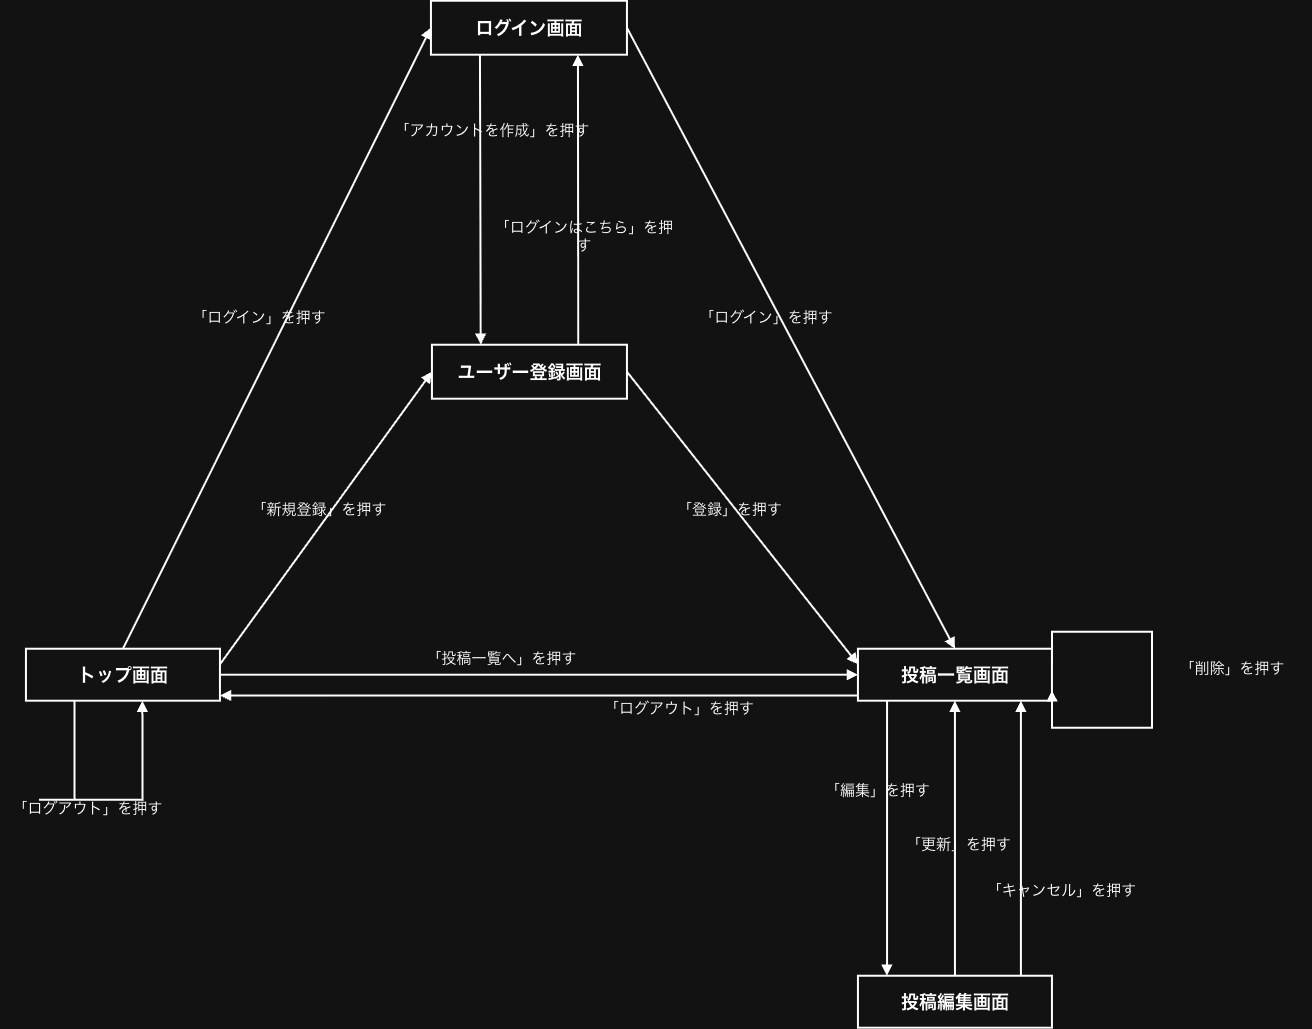

The diagram above was exported from draw.io. Its source (the exported page's mxGraphModel, read from the mxfile embedded in the PNG):
<mxGraphModel dx="2676" dy="1816" grid="1" gridSize="10" guides="1" tooltips="1" connect="1" arrows="1" fold="1" page="1" pageScale="1" pageWidth="1400" pageHeight="1100" math="0" shadow="0">
  <root>
    <mxCell id="0" />
    <mxCell id="1" parent="0" />
    <mxCell id="WBS6hyYLA74oA0iWByeZ-32" parent="1" style="rounded=0;whiteSpace=wrap;html=1;strokeWidth=2;fontSize=18;fontStyle=1;" value="トップ画面" vertex="1">
      <mxGeometry height="52" width="194" x="928.3529411764707" y="1148.8823529411766" as="geometry" />
    </mxCell>
    <mxCell id="WBS6hyYLA74oA0iWByeZ-33" parent="1" style="rounded=0;whiteSpace=wrap;html=1;strokeWidth=2;fontSize=18;fontStyle=1;" value="ログイン画面" vertex="1">
      <mxGeometry height="54" width="196" x="1333.3529411764707" y="500.8823529411766" as="geometry" />
    </mxCell>
    <mxCell id="WBS6hyYLA74oA0iWByeZ-34" parent="1" style="rounded=0;whiteSpace=wrap;html=1;strokeWidth=2;fontSize=18;fontStyle=1;" value="ユーザー登録画面" vertex="1">
      <mxGeometry height="54" width="195" x="1334.3529411764707" y="844.8823529411766" as="geometry" />
    </mxCell>
    <mxCell id="WBS6hyYLA74oA0iWByeZ-35" parent="1" style="rounded=0;whiteSpace=wrap;html=1;strokeWidth=2;fontSize=18;fontStyle=1;" value="投稿一覧画面" vertex="1">
      <mxGeometry height="52" width="194" x="1760.3529411764707" y="1148.8823529411766" as="geometry" />
    </mxCell>
    <mxCell id="WBS6hyYLA74oA0iWByeZ-36" parent="1" style="rounded=0;whiteSpace=wrap;html=1;strokeWidth=2;fontSize=18;fontStyle=1;" value="投稿編集画面" vertex="1">
      <mxGeometry height="52" width="194" x="1760.3529411764707" y="1475.8823529411766" as="geometry" />
    </mxCell>
    <mxCell id="WBS6hyYLA74oA0iWByeZ-37" parent="1" style="text;html=1;align=center;verticalAlign=middle;whiteSpace=wrap;rounded=0;fontSize=15;" value="「ログイン」を押す" vertex="1">
      <mxGeometry height="30" width="160" x="1081.3529411764707" y="801.8823529411766" as="geometry" />
    </mxCell>
    <mxCell id="WBS6hyYLA74oA0iWByeZ-38" parent="1" style="text;html=1;align=center;verticalAlign=middle;whiteSpace=wrap;rounded=0;fontSize=15;" value="「新規登録」を押す" vertex="1">
      <mxGeometry height="30" width="150" x="1146.3529411764707" y="993.8823529411766" as="geometry" />
    </mxCell>
    <mxCell id="WBS6hyYLA74oA0iWByeZ-39" parent="1" style="text;html=1;align=center;verticalAlign=middle;whiteSpace=wrap;rounded=0;fontSize=15;" value="「投稿一覧へ」を押す" vertex="1">
      <mxGeometry height="30" width="185" x="1311.3529411764707" y="1142.8823529411766" as="geometry" />
    </mxCell>
    <mxCell id="WBS6hyYLA74oA0iWByeZ-40" parent="1" style="text;html=1;align=center;verticalAlign=middle;whiteSpace=wrap;rounded=0;fontSize=15;" value="「ログアウト」を押す" vertex="1">
      <mxGeometry height="30" width="200" x="1481.3529411764707" y="1192.8823529411766" as="geometry" />
    </mxCell>
    <mxCell id="WBS6hyYLA74oA0iWByeZ-41" parent="1" style="text;html=1;align=center;verticalAlign=middle;whiteSpace=wrap;rounded=0;fontSize=15;" value="「ログアウト」を押す" vertex="1">
      <mxGeometry height="30" width="175" x="902.3529411764707" y="1292.8823529411766" as="geometry" />
    </mxCell>
    <mxCell id="WBS6hyYLA74oA0iWByeZ-42" parent="1" style="text;html=1;align=center;verticalAlign=middle;whiteSpace=wrap;rounded=0;fontSize=15;" value="「アカウントを作成」を押す" vertex="1">
      <mxGeometry height="30" width="210" x="1289.3529411764707" y="614.8823529411766" as="geometry" />
    </mxCell>
    <mxCell id="WBS6hyYLA74oA0iWByeZ-43" parent="1" style="text;html=1;align=center;verticalAlign=middle;whiteSpace=wrap;rounded=0;fontSize=15;" value="「ログインはこちら」を押す" vertex="1">
      <mxGeometry height="30" width="190" x="1391.3529411764707" y="720.8823529411766" as="geometry" />
    </mxCell>
    <mxCell id="WBS6hyYLA74oA0iWByeZ-44" parent="1" style="text;html=1;align=center;verticalAlign=middle;whiteSpace=wrap;rounded=0;fontSize=15;" value="「ログイン」を押す" vertex="1">
      <mxGeometry height="30" width="160" x="1588.3529411764707" y="801.8823529411766" as="geometry" />
    </mxCell>
    <mxCell id="WBS6hyYLA74oA0iWByeZ-45" parent="1" style="text;html=1;align=center;verticalAlign=middle;whiteSpace=wrap;rounded=0;fontSize=15;" value="「登録」を押す" vertex="1">
      <mxGeometry height="30" width="135" x="1564.3529411764707" y="993.8823529411766" as="geometry" />
    </mxCell>
    <mxCell id="WBS6hyYLA74oA0iWByeZ-46" parent="1" style="text;html=1;align=center;verticalAlign=middle;whiteSpace=wrap;rounded=0;fontSize=15;" value="「編集」を押す" vertex="1">
      <mxGeometry height="30" width="135" x="1712.3529411764707" y="1274.8823529411766" as="geometry" />
    </mxCell>
    <mxCell id="WBS6hyYLA74oA0iWByeZ-47" parent="1" style="text;html=1;align=center;verticalAlign=middle;whiteSpace=wrap;rounded=0;fontSize=15;" value="「更新」を押す" vertex="1">
      <mxGeometry height="30" width="135" x="1793.3529411764707" y="1328.8823529411766" as="geometry" />
    </mxCell>
    <mxCell id="WBS6hyYLA74oA0iWByeZ-48" parent="1" style="text;html=1;align=center;verticalAlign=middle;whiteSpace=wrap;rounded=0;fontSize=15;" value="「キャンセル」を押す" vertex="1">
      <mxGeometry height="30" width="175" x="1876.3529411764707" y="1374.8823529411766" as="geometry" />
    </mxCell>
    <mxCell id="WBS6hyYLA74oA0iWByeZ-49" parent="1" style="text;html=1;align=center;verticalAlign=middle;whiteSpace=wrap;rounded=0;fontSize=15;" value="「削除」を押す" vertex="1">
      <mxGeometry height="30" width="160" x="2054.3529411764707" y="1152.8823529411766" as="geometry" />
    </mxCell>
    <mxCell id="WBS6hyYLA74oA0iWByeZ-50" edge="1" parent="1" source="WBS6hyYLA74oA0iWByeZ-32" style="edgeStyle=none;rounded=0;html=1;endArrow=block;endFill=1;strokeWidth=2;exitX=0.5;exitY=0;exitDx=0;exitDy=0;entryX=0;entryY=0.5;entryDx=0;entryDy=0;" target="WBS6hyYLA74oA0iWByeZ-33" value="">
      <mxGeometry relative="1" as="geometry" />
    </mxCell>
    <mxCell id="WBS6hyYLA74oA0iWByeZ-51" edge="1" parent="1" source="WBS6hyYLA74oA0iWByeZ-32" style="edgeStyle=none;rounded=0;html=1;endArrow=block;endFill=1;strokeWidth=2;exitX=1;exitY=0.3;exitDx=0;exitDy=0;entryX=0;entryY=0.5;entryDx=0;entryDy=0;" target="WBS6hyYLA74oA0iWByeZ-34" value="">
      <mxGeometry relative="1" as="geometry" />
    </mxCell>
    <mxCell id="WBS6hyYLA74oA0iWByeZ-52" edge="1" parent="1" source="WBS6hyYLA74oA0iWByeZ-32" style="edgeStyle=none;rounded=0;html=1;endArrow=block;endFill=1;strokeWidth=2;exitX=1;exitY=0.5;exitDx=0;exitDy=0;entryX=0;entryY=0.5;entryDx=0;entryDy=0;" target="WBS6hyYLA74oA0iWByeZ-35" value="">
      <mxGeometry relative="1" as="geometry" />
    </mxCell>
    <mxCell id="WBS6hyYLA74oA0iWByeZ-53" edge="1" parent="1" source="WBS6hyYLA74oA0iWByeZ-35" style="edgeStyle=none;rounded=0;html=1;endArrow=block;endFill=1;strokeWidth=2;exitX=0;exitY=0.9;exitDx=0;exitDy=0;entryX=1;entryY=0.9;entryDx=0;entryDy=0;" target="WBS6hyYLA74oA0iWByeZ-32" value="">
      <mxGeometry relative="1" as="geometry" />
    </mxCell>
    <mxCell id="WBS6hyYLA74oA0iWByeZ-54" edge="1" parent="1" source="WBS6hyYLA74oA0iWByeZ-33" style="edgeStyle=none;rounded=0;html=1;endArrow=block;endFill=1;strokeWidth=2;exitX=0.25;exitY=1;exitDx=0;exitDy=0;entryX=0.25;entryY=0;entryDx=0;entryDy=0;" target="WBS6hyYLA74oA0iWByeZ-34" value="">
      <mxGeometry relative="1" as="geometry" />
    </mxCell>
    <mxCell id="WBS6hyYLA74oA0iWByeZ-55" edge="1" parent="1" source="WBS6hyYLA74oA0iWByeZ-34" style="edgeStyle=none;rounded=0;html=1;endArrow=block;endFill=1;strokeWidth=2;exitX=0.75;exitY=0;exitDx=0;exitDy=0;entryX=0.75;entryY=1;entryDx=0;entryDy=0;" target="WBS6hyYLA74oA0iWByeZ-33" value="">
      <mxGeometry relative="1" as="geometry" />
    </mxCell>
    <mxCell id="WBS6hyYLA74oA0iWByeZ-56" edge="1" parent="1" source="WBS6hyYLA74oA0iWByeZ-33" style="edgeStyle=none;rounded=0;html=1;endArrow=block;endFill=1;strokeWidth=2;exitX=1;exitY=0.5;exitDx=0;exitDy=0;entryX=0.5;entryY=0;entryDx=0;entryDy=0;" target="WBS6hyYLA74oA0iWByeZ-35" value="">
      <mxGeometry relative="1" as="geometry" />
    </mxCell>
    <mxCell id="WBS6hyYLA74oA0iWByeZ-57" edge="1" parent="1" source="WBS6hyYLA74oA0iWByeZ-34" style="edgeStyle=none;rounded=0;html=1;endArrow=block;endFill=1;strokeWidth=2;exitX=1;exitY=0.5;exitDx=0;exitDy=0;entryX=0;entryY=0.3;entryDx=0;entryDy=0;" target="WBS6hyYLA74oA0iWByeZ-35" value="">
      <mxGeometry relative="1" as="geometry" />
    </mxCell>
    <mxCell id="WBS6hyYLA74oA0iWByeZ-58" edge="1" parent="1" source="WBS6hyYLA74oA0iWByeZ-35" style="edgeStyle=none;rounded=0;html=1;endArrow=block;endFill=1;strokeWidth=2;exitX=0.15;exitY=1;exitDx=0;exitDy=0;entryX=0.15;entryY=0;entryDx=0;entryDy=0;" target="WBS6hyYLA74oA0iWByeZ-36" value="">
      <mxGeometry relative="1" as="geometry" />
    </mxCell>
    <mxCell id="WBS6hyYLA74oA0iWByeZ-59" edge="1" parent="1" source="WBS6hyYLA74oA0iWByeZ-36" style="edgeStyle=none;rounded=0;html=1;endArrow=block;endFill=1;strokeWidth=2;exitX=0.5;exitY=0;exitDx=0;exitDy=0;entryX=0.5;entryY=1;entryDx=0;entryDy=0;" target="WBS6hyYLA74oA0iWByeZ-35" value="">
      <mxGeometry relative="1" as="geometry" />
    </mxCell>
    <mxCell id="WBS6hyYLA74oA0iWByeZ-60" edge="1" parent="1" source="WBS6hyYLA74oA0iWByeZ-36" style="edgeStyle=none;rounded=0;html=1;endArrow=block;endFill=1;strokeWidth=2;exitX=0.84;exitY=0;exitDx=0;exitDy=0;entryX=0.84;entryY=1;entryDx=0;entryDy=0;" target="WBS6hyYLA74oA0iWByeZ-35" value="">
      <mxGeometry relative="1" as="geometry" />
    </mxCell>
    <mxCell id="WBS6hyYLA74oA0iWByeZ-61" edge="1" parent="1" source="WBS6hyYLA74oA0iWByeZ-32" style="edgeStyle=orthogonalEdgeStyle;orthogonalLoop=1;jettySize=auto;rounded=0;html=1;endArrow=block;endFill=1;strokeWidth=2;exitX=0.25;exitY=1;exitDx=0;exitDy=0;entryX=0.6;entryY=1;entryDx=0;entryDy=0;" target="WBS6hyYLA74oA0iWByeZ-32" value="">
      <mxGeometry relative="1" as="geometry">
        <Array as="points">
          <mxPoint x="941.3529411764707" y="1299.8823529411766" />
          <mxPoint x="1041.3529411764707" y="1299.8823529411766" />
        </Array>
      </mxGeometry>
    </mxCell>
    <mxCell id="WBS6hyYLA74oA0iWByeZ-62" edge="1" parent="1" source="WBS6hyYLA74oA0iWByeZ-35" style="edgeStyle=orthogonalEdgeStyle;orthogonalLoop=1;jettySize=auto;rounded=0;html=1;endArrow=block;endFill=1;strokeWidth=2;exitX=1;exitY=0.3;exitDx=0;exitDy=0;entryX=1;entryY=0.8;entryDx=0;entryDy=0;" target="WBS6hyYLA74oA0iWByeZ-35" value="">
      <mxGeometry relative="1" as="geometry">
        <Array as="points">
          <mxPoint x="2054.3529411764707" y="1131.8823529411766" />
          <mxPoint x="2054.3529411764707" y="1227.8823529411766" />
        </Array>
      </mxGeometry>
    </mxCell>
  </root>
</mxGraphModel>